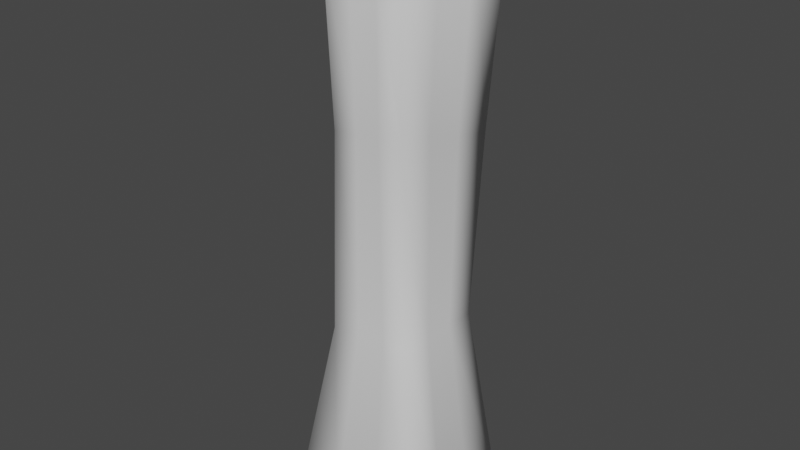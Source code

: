 # Source: slupek.blend  (saved by Blender 2.82.7; exported with 4.5.12 LTS)
import bpy
from mathutils import Matrix  # noqa: F401  (used for matrix-valued properties, if any)

bpy.ops.wm.read_factory_settings(use_empty=True)
scene = bpy.context.scene
scene.name = 'Scene'

# ---- collections
col_collection = bpy.data.collections.new('Collection'); scene.collection.children.link(col_collection)

# ---- world
world_world = bpy.data.worlds.new('World'); scene.world = world_world
world_world.use_nodes = True; world_world.node_tree.nodes.clear()
_N = world_world.node_tree.nodes; _L = world_world.node_tree.links
n0 = _N.new('ShaderNodeOutputWorld'); n0.name = 'World Output'; n0.location = (300, 300)
n1 = _N.new('ShaderNodeBackground'); n1.name = 'Background'; n1.location = (10, 300)
n1.inputs[0].default_value = (0.05088, 0.05088, 0.05088, 1.0)
_L.new(n1.outputs[0], n0.inputs[0])
n0.is_active_output = True
world_world.color = (0.05088, 0.05088, 0.05088)
world_world.use_sun_shadow = False
world_world.sun_shadow_jitter_overblur = 0.0

# ---- meshes
me_cube_003 = bpy.data.meshes.new('Cube.003')
me_cube_003.from_pydata([(-0.4826, -0.5246, -0.4524), (-0.1914, -0.4598, 0.4371), (-0.4659, 0.3869, -0.4569), (-0.3025, 0.3953, 0.5026), (0.4826, -0.5246, -0.4524), (0.3878, -0.5099, 0.4572), (0.4659, 0.3869, -0.4569), (0.4593, 0.2901, 0.5112), (-0.2948, -0.347, -0.148), (-0.2233, -0.3727, 0.1883), (-0.3106, 0.3682, 0.1757), (-0.314, 0.2301, -0.1394), (0.318, 0.3311, 0.1646), (0.3145, 0.2303, -0.1308), (0.2276, -0.3358, 0.2009), (0.2928, -0.3452, -0.1343), (0.1553, 0.3869, -0.4569), (-0.1553, 0.3869, -0.4569), (-0.04859, 0.3602, 0.5054), (0.2053, 0.3251, 0.5083), (-0.1609, -0.5246, -0.4524), (0.1609, -0.5246, -0.4524), (0.1947, -0.4932, 0.4505), (0.001671, -0.4765, 0.4438), (0.09696, -0.3458, -0.1389), (-0.0989, -0.3464, -0.1434), (0.07731, -0.3481, 0.1967), (-0.07299, -0.3604, 0.1925), (-0.1045, 0.2302, -0.1365), (0.105, 0.2302, -0.1337), (-0.1011, 0.3558, 0.172), (0.1085, 0.3435, 0.1683), (-0.4715, 0.08308, -0.4554), (-0.477, -0.2207, -0.4539), (-0.2284, -0.1747, 0.4589), (-0.2655, 0.1103, 0.4807), (0.4771, -0.2207, -0.4539), (0.4715, 0.08308, -0.4554), (0.4355, 0.02341, 0.4932), (0.4116, -0.2433, 0.4752), (0.3073, 0.03842, -0.132), (0.3, -0.1534, -0.1331), (0.2879, 0.1088, 0.1767), (0.2577, -0.1135, 0.1888), (-0.3012, -0.1546, -0.1451), (-0.3076, 0.03775, -0.1423), (-0.2524, -0.1257, 0.1841), (-0.2815, 0.1212, 0.1799), (0.2018, 0.05236, 0.489), (0.1983, -0.2204, 0.4698), (-0.03183, 0.08132, 0.4849), (-0.01508, -0.1976, 0.4643), (-0.1572, 0.08308, -0.4554), (-0.159, -0.2207, -0.4539), (0.1572, 0.08308, -0.4554), (0.159, -0.2207, -0.4539)], [], [(47, 35, 3, 10), (31, 19, 7, 12), (43, 39, 5, 14), (27, 23, 1, 9), (55, 36, 4, 21), (51, 34, 1, 23), (20, 25, 8, 0), (25, 27, 9, 8), (36, 41, 15, 4), (41, 43, 14, 15), (16, 29, 13, 6), (29, 31, 12, 13), (32, 45, 11, 2), (45, 47, 10, 11), (11, 10, 30, 28), (28, 30, 31, 29), (2, 11, 28, 17), (17, 28, 29, 16), (15, 14, 26, 24), (24, 26, 27, 25), (4, 15, 24, 21), (21, 24, 25, 20), (39, 49, 22, 5), (49, 51, 23, 22), (33, 53, 20, 0), (53, 55, 21, 20), (14, 5, 22, 26), (26, 22, 23, 27), (10, 3, 18, 30), (30, 18, 19, 31), (17, 16, 54, 52), (52, 54, 55, 53), (2, 17, 52, 32), (32, 52, 53, 33), (19, 18, 50, 48), (48, 50, 51, 49), (7, 19, 48, 38), (38, 48, 49, 39), (8, 9, 46, 44), (44, 46, 47, 45), (0, 8, 44, 33), (33, 44, 45, 32), (13, 12, 42, 40), (40, 42, 43, 41), (6, 13, 40, 37), (37, 40, 41, 36), (18, 3, 35, 50), (50, 35, 34, 51), (16, 6, 37, 54), (54, 37, 36, 55), (12, 7, 38, 42), (42, 38, 39, 43), (9, 1, 34, 46), (46, 34, 35, 47)])
me_cube_003.polygons.foreach_set('use_smooth', [True] * 54)
_uv = me_cube_003.uv_layers.new(name='UVMap')
_uv.uv.foreach_set('vector', [0.2018, 0.4147, 0.2852, 0.4147, 0.2852, 0.498, 0.2018, 0.498, 0.225, 0.8034, 0.227, 0.75, 0.2803, 0.752, 0.2783, 0.8054, 0.4928, 0.4284, 0.5762, 0.4284, 0.5762, 0.5117, 0.4928, 0.5117, 0.1562, 0.1768, 0.2107, 0.1768, 0.2107, 0.2313, 0.1562, 0.2313, 0.2057, 0.8678, 0.2891, 0.8678, 0.2891, 0.9512, 0.2057, 0.9512, 0.5065, 0.196, 0.5898, 0.196, 0.5898, 0.2793, 0.5065, 0.2793, 0.04716, 0.1768, 0.1017, 0.1768, 0.1017, 0.2313, 0.04716, 0.2313, 0.1017, 0.1768, 0.1562, 0.1768, 0.1562, 0.2313, 0.1017, 0.2313, 0.3262, 0.4284, 0.4095, 0.4284, 0.4095, 0.5117, 0.3262, 0.5117, 0.4095, 0.4284, 0.4928, 0.4284, 0.4928, 0.5117, 0.4095, 0.5117, 0.221, 0.91, 0.223, 0.8567, 0.2763, 0.8587, 0.2743, 0.912, 0.223, 0.8567, 0.225, 0.8034, 0.2783, 0.8054, 0.2763, 0.8587, 0.03516, 0.4147, 0.1185, 0.4147, 0.1185, 0.498, 0.03516, 0.498, 0.1185, 0.4147, 0.2018, 0.4147, 0.2018, 0.498, 0.1185, 0.498, 0.1185, 0.498, 0.2018, 0.498, 0.2018, 0.5814, 0.1185, 0.5814, 0.1697, 0.8547, 0.1717, 0.8014, 0.225, 0.8034, 0.223, 0.8567, 0.03516, 0.498, 0.1185, 0.498, 0.1185, 0.5814, 0.03516, 0.5814, 0.1677, 0.908, 0.1697, 0.8547, 0.223, 0.8567, 0.221, 0.91, 0.4095, 0.5117, 0.4928, 0.5117, 0.4928, 0.5951, 0.4095, 0.5951, 0.2996, 0.1798, 0.3534, 0.1798, 0.3534, 0.2336, 0.2996, 0.2336, 0.3262, 0.5117, 0.4095, 0.5117, 0.4095, 0.5951, 0.3262, 0.5951, 0.2458, 0.1798, 0.2996, 0.1798, 0.2996, 0.2336, 0.2458, 0.2336, 0.3398, 0.196, 0.4232, 0.196, 0.4232, 0.2793, 0.3398, 0.2793, 0.4232, 0.196, 0.5065, 0.196, 0.5065, 0.2793, 0.4232, 0.2793, 0.03906, 0.8678, 0.1224, 0.8678, 0.1224, 0.9512, 0.03906, 0.9512, 0.1224, 0.8678, 0.2057, 0.8678, 0.2057, 0.9512, 0.1224, 0.9512, 0.4928, 0.5117, 0.5762, 0.5117, 0.5762, 0.5951, 0.4928, 0.5951, 0.3534, 0.1798, 0.4072, 0.1798, 0.4072, 0.2336, 0.3534, 0.2336, 0.2018, 0.498, 0.2852, 0.498, 0.2852, 0.5814, 0.2018, 0.5814, 0.1717, 0.8014, 0.1737, 0.748, 0.227, 0.75, 0.225, 0.8034, 0.1224, 0.7012, 0.2057, 0.7012, 0.2057, 0.7845, 0.1224, 0.7845, 0.1224, 0.7845, 0.2057, 0.7845, 0.2057, 0.8678, 0.1224, 0.8678, 0.03906, 0.7012, 0.1224, 0.7012, 0.1224, 0.7845, 0.03906, 0.7845, 0.03906, 0.7845, 0.1224, 0.7845, 0.1224, 0.8678, 0.03906, 0.8678, 0.5658, 0.4258, 0.6491, 0.4258, 0.6491, 0.5091, 0.5658, 0.5091, 0.4349, 0.8158, 0.5182, 0.8158, 0.5182, 0.8991, 0.4349, 0.8991, 0.4824, 0.4258, 0.5658, 0.4258, 0.5658, 0.5091, 0.4824, 0.5091, 0.3398, 0.1126, 0.4232, 0.1126, 0.4232, 0.196, 0.3398, 0.196, 0.1056, 0.09684, 0.1601, 0.09684, 0.1601, 0.1513, 0.1056, 0.1513, 0.3009, 0.1004, 0.3547, 0.1004, 0.3547, 0.1542, 0.3009, 0.1542, 0.05107, 0.09684, 0.1056, 0.09684, 0.1056, 0.1513, 0.05107, 0.1513, 0.2471, 0.1004, 0.3009, 0.1004, 0.3009, 0.1542, 0.2471, 0.1542, 0.2763, 0.8587, 0.2783, 0.8054, 0.3317, 0.8074, 0.3297, 0.8607, 0.3297, 0.8607, 0.3317, 0.8074, 0.385, 0.8094, 0.383, 0.8627, 0.2743, 0.912, 0.2763, 0.8587, 0.3297, 0.8607, 0.3277, 0.914, 0.3277, 0.914, 0.3297, 0.8607, 0.383, 0.8627, 0.381, 0.916, 0.6491, 0.4258, 0.7324, 0.4258, 0.7324, 0.5091, 0.6491, 0.5091, 0.6491, 0.5091, 0.7324, 0.5091, 0.7324, 0.5924, 0.6491, 0.5924, 0.2057, 0.7012, 0.2891, 0.7012, 0.2891, 0.7845, 0.2057, 0.7845, 0.2057, 0.7845, 0.2891, 0.7845, 0.2891, 0.8678, 0.2057, 0.8678, 0.2783, 0.8054, 0.2803, 0.752, 0.3337, 0.754, 0.3317, 0.8074, 0.3317, 0.8074, 0.3337, 0.754, 0.387, 0.7561, 0.385, 0.8094, 0.1601, 0.09684, 0.2146, 0.09684, 0.2146, 0.1513, 0.1601, 0.1513, 0.3547, 0.1004, 0.4085, 0.1004, 0.4085, 0.1542, 0.3547, 0.1542])
me_cube_003.use_remesh_fix_poles = True
me_cube_003.use_remesh_preserve_attributes = False
me_cube_003.use_mirror_vertex_groups = False
me_cube_003.update()

# ---- objects
ob_cube = bpy.data.objects.new('Cube', me_cube_003)

# ---- transforms, parenting, visibility, modifiers, constraints
ob_cube.location = (0.0, 0.0, 0.0)
ob_cube.scale = (0.5, 0.5, 2.0)
ob_cube.lineart.crease_threshold = 0.0

# ---- collection membership
col_collection.objects.link(ob_cube)

# ---- scene / render settings (as saved in the file)
scene.frame_start = 1; scene.frame_end = 250; scene.frame_set(1)
scene.render.engine = 'BLENDER_EEVEE_NEXT'
scene.cycles.use_denoising = False
scene.cycles.samples = 128
scene.cycles.sampling_pattern = 'TABULATED_SOBOL'
scene.cycles.use_adaptive_sampling = False
scene.cycles.use_light_tree = False
scene.view_settings.view_transform = 'Filmic'
bpy.context.view_layer.update()

# ---- added for rendering (the .blend has no active camera and no usable light): camera, sun
cam_auto = bpy.data.cameras.new('AutoCamera')
cam_auto.lens = 50.0
cam_auto.sensor_width = 36.0
cam_auto.clip_end = 1000.0
ob_auto_camera = bpy.data.objects.new('AutoCamera', cam_auto)
scene.collection.objects.link(ob_auto_camera)
ob_auto_camera.location = (1.89462, -2.30586, 1.56993)
ob_auto_camera.rotation_euler = (1.09748, -7.21219e-08, 0.694738)
scene.camera = ob_auto_camera
light_auto_sun = bpy.data.lights.new('AutoSun', 'SUN')
light_auto_sun.energy = 3.0
light_auto_sun.angle = 0.0523599
ob_auto_sun = bpy.data.objects.new('AutoSun', light_auto_sun)
scene.collection.objects.link(ob_auto_sun)
ob_auto_sun.rotation_euler = (0.872665, 0.174533, 0.523599)
bpy.context.view_layer.update()
